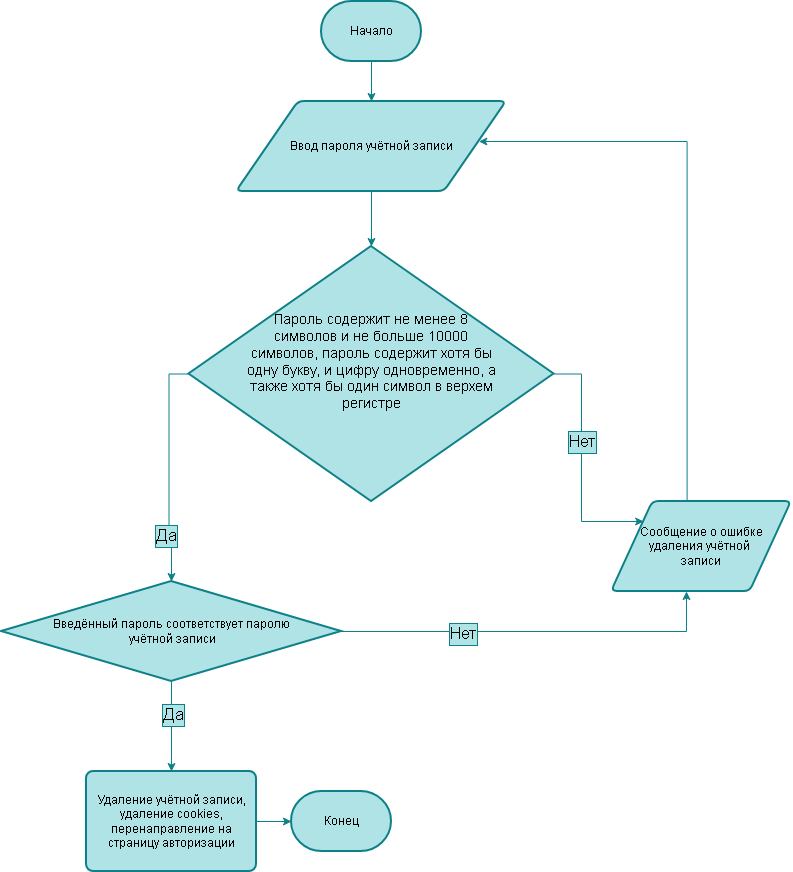

The diagram above was exported from draw.io. Its source (the exported page's mxGraphModel, read from the mxfile embedded in the PNG):
<mxGraphModel dx="2038" dy="1130" grid="1" gridSize="10" guides="1" tooltips="1" connect="1" arrows="1" fold="1" page="1" pageScale="1" pageWidth="827" pageHeight="1169" math="0" shadow="0">
  <root>
    <mxCell id="0" />
    <mxCell id="1" parent="0" />
    <mxCell id="w5tFXIEkqVHrYifhVbyY-4" edge="1" parent="1" source="w5tFXIEkqVHrYifhVbyY-1" style="edgeStyle=orthogonalEdgeStyle;rounded=0;orthogonalLoop=1;jettySize=auto;html=1;exitX=0.5;exitY=1;exitDx=0;exitDy=0;exitPerimeter=0;defaultLabelBackgroundColor=page;fillColor=#b0e3e6;strokeColor=#0e8088;" target="w5tFXIEkqVHrYifhVbyY-3">
      <mxGeometry relative="1" as="geometry" />
    </mxCell>
    <mxCell id="w5tFXIEkqVHrYifhVbyY-1" parent="1" style="strokeWidth=2;html=1;shape=mxgraph.flowchart.terminator;whiteSpace=wrap;fillColor=#b0e3e6;strokeColor=#0e8088;" value="Начало" vertex="1">
      <mxGeometry height="60" width="100" x="340" y="20" as="geometry" />
    </mxCell>
    <mxCell id="w5tFXIEkqVHrYifhVbyY-2" parent="1" style="strokeWidth=2;html=1;shape=mxgraph.flowchart.terminator;whiteSpace=wrap;fillColor=#b0e3e6;strokeColor=#0e8088;" value="Конец" vertex="1">
      <mxGeometry height="60" width="100" x="310" y="810" as="geometry" />
    </mxCell>
    <mxCell id="w5tFXIEkqVHrYifhVbyY-6" edge="1" parent="1" source="w5tFXIEkqVHrYifhVbyY-3" style="edgeStyle=orthogonalEdgeStyle;rounded=0;orthogonalLoop=1;jettySize=auto;html=1;exitX=0.5;exitY=1;exitDx=0;exitDy=0;defaultLabelBackgroundColor=page;fillColor=#b0e3e6;strokeColor=#0e8088;" target="w5tFXIEkqVHrYifhVbyY-5">
      <mxGeometry relative="1" as="geometry" />
    </mxCell>
    <mxCell id="w5tFXIEkqVHrYifhVbyY-3" parent="1" style="shape=parallelogram;html=1;strokeWidth=2;perimeter=parallelogramPerimeter;whiteSpace=wrap;rounded=1;arcSize=12;size=0.23;fillColor=#b0e3e6;strokeColor=#0e8088;" value="Ввод пароля учётной записи" vertex="1">
      <mxGeometry height="90" width="270" x="255" y="120" as="geometry" />
    </mxCell>
    <mxCell id="w5tFXIEkqVHrYifhVbyY-7" edge="1" parent="1" source="w5tFXIEkqVHrYifhVbyY-5" style="edgeStyle=orthogonalEdgeStyle;rounded=0;orthogonalLoop=1;jettySize=auto;html=1;exitX=0;exitY=0.5;exitDx=0;exitDy=0;exitPerimeter=0;defaultLabelBackgroundColor=page;fillColor=#b0e3e6;strokeColor=#0e8088;entryX=0.5;entryY=0;entryDx=0;entryDy=0;entryPerimeter=0;" target="w5tFXIEkqVHrYifhVbyY-13">
      <mxGeometry relative="1" as="geometry">
        <mxPoint x="170" y="590" as="targetPoint" />
      </mxGeometry>
    </mxCell>
    <mxCell id="w5tFXIEkqVHrYifhVbyY-8" connectable="0" parent="w5tFXIEkqVHrYifhVbyY-7" style="edgeLabel;html=1;align=center;verticalAlign=middle;resizable=0;points=[];inheritText=fontFamily,fontColor,fontStyle,textOpacity,labelBorderWidth,defaultLabelBackgroundColor,labelPadding;defaultLabelBackgroundColor=page;labelBackgroundColor=#b0e3e6;labelBorderColor=#0e8088;fontSize=17;" value="Да" vertex="1">
      <mxGeometry relative="1" x="0.5845" y="-3" as="geometry">
        <mxPoint as="offset" />
      </mxGeometry>
    </mxCell>
    <mxCell id="w5tFXIEkqVHrYifhVbyY-9" edge="1" parent="1" source="w5tFXIEkqVHrYifhVbyY-5" style="edgeStyle=orthogonalEdgeStyle;rounded=0;orthogonalLoop=1;jettySize=auto;html=1;exitX=1;exitY=0.5;exitDx=0;exitDy=0;exitPerimeter=0;defaultLabelBackgroundColor=page;fillColor=#b0e3e6;strokeColor=#0e8088;" target="w5tFXIEkqVHrYifhVbyY-35">
      <mxGeometry relative="1" x="-0.4688" as="geometry">
        <Array as="points">
          <mxPoint x="600" y="392.5" />
          <mxPoint x="600" y="540" />
        </Array>
      </mxGeometry>
    </mxCell>
    <mxCell id="w5tFXIEkqVHrYifhVbyY-10" connectable="0" parent="w5tFXIEkqVHrYifhVbyY-9" style="edgeLabel;html=1;align=center;verticalAlign=middle;resizable=0;points=[];inheritText=fontFamily,fontColor,fontStyle,textOpacity,labelBorderWidth,defaultLabelBackgroundColor,labelPadding;defaultLabelBackgroundColor=page;labelBackgroundColor=#b0e3e6;labelBorderColor=#0e8088;fontSize=17;" value="Нет" vertex="1">
      <mxGeometry relative="1" x="-0.4688" y="-3" as="geometry">
        <mxPoint x="3" y="32" as="offset" />
      </mxGeometry>
    </mxCell>
    <mxCell id="w5tFXIEkqVHrYifhVbyY-5" parent="1" style="strokeWidth=2;html=1;shape=mxgraph.flowchart.decision;whiteSpace=wrap;fillColor=#b0e3e6;strokeColor=#0e8088;align=center;fontSize=14;" value="&lt;div style=&quot;&quot;&gt;&lt;br&gt;&lt;/div&gt;" vertex="1">
      <mxGeometry height="255" width="365" x="207.5" y="265" as="geometry" />
    </mxCell>
    <mxCell id="w5tFXIEkqVHrYifhVbyY-23" edge="1" parent="1" source="w5tFXIEkqVHrYifhVbyY-13" style="edgeStyle=orthogonalEdgeStyle;rounded=0;orthogonalLoop=1;jettySize=auto;html=1;exitX=1;exitY=0.5;exitDx=0;exitDy=0;exitPerimeter=0;entryX=0.5;entryY=1;entryDx=0;entryDy=0;defaultLabelBackgroundColor=page;fillColor=#b0e3e6;strokeColor=#0e8088;">
      <mxGeometry relative="1" as="geometry">
        <Array as="points">
          <mxPoint x="705" y="650" />
        </Array>
        <mxPoint x="705" y="610.0000000000002" as="targetPoint" />
      </mxGeometry>
    </mxCell>
    <mxCell id="w5tFXIEkqVHrYifhVbyY-25" connectable="0" parent="w5tFXIEkqVHrYifhVbyY-23" style="edgeLabel;html=1;align=center;verticalAlign=middle;resizable=0;points=[];inheritText=fontFamily,fontSize,fontColor,fontStyle,textOpacity,labelBorderWidth,defaultLabelBackgroundColor,labelPadding;defaultLabelBackgroundColor=page;labelBackgroundColor=#b0e3e6;labelBorderColor=#0e8088;" value="&lt;font style=&quot;font-size: 17px;&quot;&gt;Нет&lt;/font&gt;" vertex="1">
      <mxGeometry relative="1" x="-0.3714" y="-2" as="geometry">
        <mxPoint as="offset" />
      </mxGeometry>
    </mxCell>
    <mxCell id="w5tFXIEkqVHrYifhVbyY-13" parent="1" style="strokeWidth=2;html=1;shape=mxgraph.flowchart.decision;whiteSpace=wrap;fillColor=#b0e3e6;strokeColor=#0e8088;" value="Введённый пароль соответствует паролю&lt;div&gt;&amp;nbsp;учётной записи&lt;/div&gt;" vertex="1">
      <mxGeometry height="100" width="340" x="20" y="600" as="geometry" />
    </mxCell>
    <mxCell id="w5tFXIEkqVHrYifhVbyY-14" parent="1" style="text;html=1;whiteSpace=wrap;align=center;verticalAlign=middle;rounded=0;" value="&lt;span style=&quot;font-size: 14px;&quot;&gt;Пароль содержит не менее 8 символов и не больше 10000 символов, пароль содержит хотя бы одну букву, и цифру одновременно, а также хотя бы один символ в верхем регистре&lt;/span&gt;" vertex="1">
      <mxGeometry height="320" width="260" x="260" y="220" as="geometry" />
    </mxCell>
    <mxCell id="w5tFXIEkqVHrYifhVbyY-24" edge="1" parent="1" source="w5tFXIEkqVHrYifhVbyY-35" style="edgeStyle=orthogonalEdgeStyle;rounded=0;orthogonalLoop=1;jettySize=auto;html=1;exitX=0.42;exitY=0.015;exitDx=0;exitDy=0;defaultLabelBackgroundColor=page;fillColor=#b0e3e6;strokeColor=#0e8088;exitPerimeter=0;" target="w5tFXIEkqVHrYifhVbyY-3">
      <mxGeometry relative="1" x="0.0113" as="geometry">
        <Array as="points">
          <mxPoint x="705.6" y="160" />
        </Array>
        <mxPoint x="705" y="510.0000000000002" as="sourcePoint" />
      </mxGeometry>
    </mxCell>
    <mxCell id="w5tFXIEkqVHrYifhVbyY-27" edge="1" parent="1" source="w5tFXIEkqVHrYifhVbyY-13" style="edgeStyle=orthogonalEdgeStyle;rounded=0;orthogonalLoop=1;jettySize=auto;html=1;exitX=0.5;exitY=1;exitDx=0;exitDy=0;exitPerimeter=0;defaultLabelBackgroundColor=page;fillColor=#b0e3e6;strokeColor=#0e8088;" target="w5tFXIEkqVHrYifhVbyY-31">
      <mxGeometry relative="1" as="geometry">
        <Array as="points">
          <mxPoint x="190" y="810" />
          <mxPoint x="190" y="810" />
        </Array>
        <mxPoint x="180" y="880" as="targetPoint" />
      </mxGeometry>
    </mxCell>
    <mxCell id="w5tFXIEkqVHrYifhVbyY-28" connectable="0" parent="w5tFXIEkqVHrYifhVbyY-27" style="edgeLabel;html=1;align=center;verticalAlign=middle;resizable=0;points=[];inheritText=fontFamily,fontColor,fontStyle,textOpacity,labelBorderWidth,defaultLabelBackgroundColor,labelPadding;defaultLabelBackgroundColor=page;labelBackgroundColor=#b0e3e6;labelBorderColor=#0e8088;fontSize=17;" value="Да" vertex="1">
      <mxGeometry relative="1" x="-0.2556" y="1" as="geometry">
        <mxPoint as="offset" />
      </mxGeometry>
    </mxCell>
    <mxCell id="w5tFXIEkqVHrYifhVbyY-31" parent="1" style="rounded=1;whiteSpace=wrap;html=1;absoluteArcSize=1;arcSize=14;strokeWidth=2;fillColor=#b0e3e6;strokeColor=#0e8088;" value="Удаление учётной записи, удаление cookies, перенаправление на страницу авторизации" vertex="1">
      <mxGeometry height="100" width="170" x="105" y="790" as="geometry" />
    </mxCell>
    <mxCell id="w5tFXIEkqVHrYifhVbyY-34" edge="1" parent="1" source="w5tFXIEkqVHrYifhVbyY-31" style="edgeStyle=orthogonalEdgeStyle;rounded=0;orthogonalLoop=1;jettySize=auto;html=1;exitX=1;exitY=0.5;exitDx=0;exitDy=0;entryX=0;entryY=0.5;entryDx=0;entryDy=0;entryPerimeter=0;defaultLabelBackgroundColor=page;fillColor=#b0e3e6;strokeColor=#0e8088;" target="w5tFXIEkqVHrYifhVbyY-2">
      <mxGeometry relative="1" as="geometry" />
    </mxCell>
    <mxCell id="w5tFXIEkqVHrYifhVbyY-35" parent="1" style="shape=parallelogram;html=1;strokeWidth=2;perimeter=parallelogramPerimeter;whiteSpace=wrap;rounded=1;arcSize=12;size=0.23;fillColor=#b0e3e6;strokeColor=#0e8088;" value="Сообщение о ошибке удаления учётной&amp;nbsp;&lt;div&gt;записи&lt;/div&gt;" vertex="1">
      <mxGeometry height="90" width="180" x="630" y="520" as="geometry" />
    </mxCell>
  </root>
</mxGraphModel>